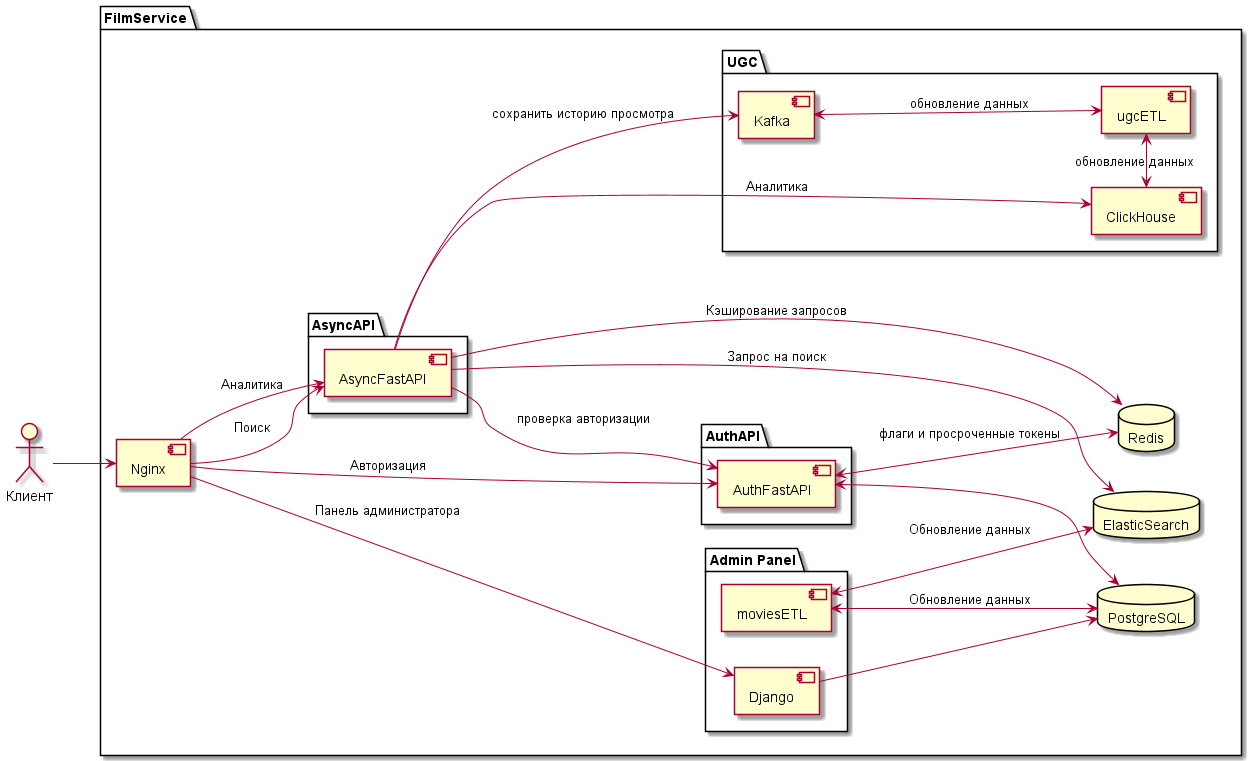

The diagram above was rendered by PlantUML. Its source (embedded in the PNG):
@startuml

actor Клиент as Client

package FilmService as FS {
    component Nginx

    database PostgreSQL
    database ElasticSearch
    database Redis

    package "Admin Panel" as AP {
        component Django
        component moviesETL
    }
    package "AuthAPI" as Auth {
        component AuthFastAPI
    }
    package "AsyncAPI" as Async {
        component AsyncFastAPI
    }
    package "UGC" as UGC {
        component Kafka
        component ugcETL
        component ClickHouse
    }

}

left to right direction
Client --> Nginx

Nginx --> Django: Панель администратора
moviesETL <--> PostgreSQL: Обновление данных
moviesETL <--> ElasticSearch: Обновление данных
Django --> PostgreSQL

Nginx --> AuthFastAPI: Авторизация
AuthFastAPI <--> PostgreSQL
AuthFastAPI <--> Redis: флаги и просроченные токены

Nginx --> AsyncFastAPI: Поиск

AsyncFastAPI --> AuthFastAPI: проверка авторизации
AsyncFastAPI --> ElasticSearch: Запрос на поиск
AsyncFastAPI --> Redis: Кэширование запросов
AsyncFastAPI --> Kafka: сохранить историю просмотра
AsyncFastAPI --> ClickHouse: Аналитика

Nginx --> AsyncFastAPI: Аналитика


Kafka <--> ugcETL: обновление данных
ugcETL <-> ClickHouse: обновление данных
@enduml